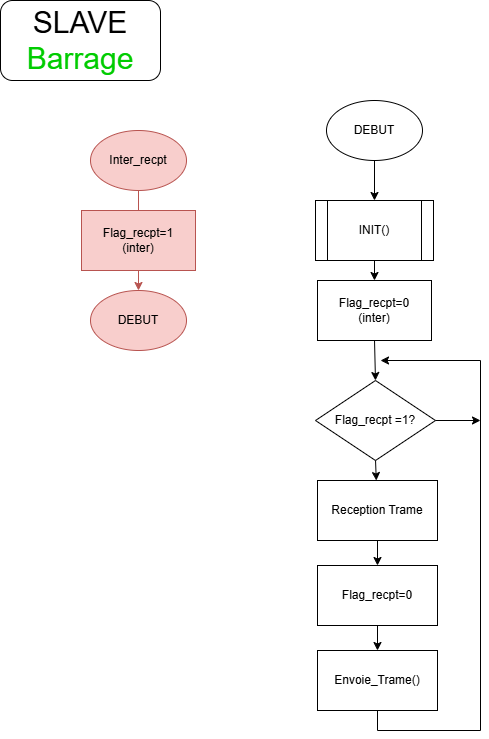

The diagram above was exported from draw.io. Its source (the exported page's mxGraphModel, read from the mxfile embedded in the PNG):
<mxGraphModel dx="1585" dy="811" grid="1" gridSize="10" guides="1" tooltips="1" connect="1" arrows="1" fold="1" page="1" pageScale="1" pageWidth="827" pageHeight="1169" math="0" shadow="0">
  <root>
    <mxCell id="WIyWlLk6GJQsqaUBKTNV-0" />
    <mxCell id="WIyWlLk6GJQsqaUBKTNV-1" parent="WIyWlLk6GJQsqaUBKTNV-0" />
    <mxCell id="UGcDkFvREFBPSp331lUN-0" parent="WIyWlLk6GJQsqaUBKTNV-1" style="ellipse;whiteSpace=wrap;html=1;" value="DEBUT" vertex="1">
      <mxGeometry height="60" width="96" x="366" y="110" as="geometry" />
    </mxCell>
    <mxCell id="UGcDkFvREFBPSp331lUN-2" parent="WIyWlLk6GJQsqaUBKTNV-1" style="shape=process;whiteSpace=wrap;html=1;backgroundOutline=1;" value="INIT()" vertex="1">
      <mxGeometry height="60" width="118" x="355" y="210" as="geometry" />
    </mxCell>
    <mxCell id="UGcDkFvREFBPSp331lUN-3" edge="1" parent="WIyWlLk6GJQsqaUBKTNV-1" source="UGcDkFvREFBPSp331lUN-0" style="endArrow=classic;html=1;rounded=0;exitX=0.5;exitY=1;exitDx=0;exitDy=0;entryX=0.5;entryY=0;entryDx=0;entryDy=0;" target="UGcDkFvREFBPSp331lUN-2" value="">
      <mxGeometry height="50" relative="1" width="50" as="geometry">
        <mxPoint x="200" y="190" as="sourcePoint" />
        <mxPoint x="238" y="240" as="targetPoint" />
      </mxGeometry>
    </mxCell>
    <mxCell id="UGcDkFvREFBPSp331lUN-4" parent="WIyWlLk6GJQsqaUBKTNV-1" style="rounded=1;whiteSpace=wrap;html=1;" value="&lt;font style=&quot;font-size: 30px;&quot;&gt;SLAVE&lt;/font&gt;&lt;div&gt;&lt;font style=&quot;font-size: 30px; color: rgb(0, 204, 0);&quot;&gt;Barrage&lt;/font&gt;&lt;/div&gt;" vertex="1">
      <mxGeometry height="80" width="160" x="40" y="10" as="geometry" />
    </mxCell>
    <mxCell id="UGcDkFvREFBPSp331lUN-5" parent="WIyWlLk6GJQsqaUBKTNV-1" style="rounded=0;whiteSpace=wrap;html=1;" value="Flag_recpt=0&lt;div&gt;(inter)&lt;/div&gt;" vertex="1">
      <mxGeometry height="60" width="114" x="357" y="290" as="geometry" />
    </mxCell>
    <mxCell id="UGcDkFvREFBPSp331lUN-6" parent="WIyWlLk6GJQsqaUBKTNV-1" style="rhombus;whiteSpace=wrap;html=1;" value="Flag_recpt =1?" vertex="1">
      <mxGeometry height="80" width="120" x="355" y="390" as="geometry" />
    </mxCell>
    <mxCell id="UGcDkFvREFBPSp331lUN-7" parent="WIyWlLk6GJQsqaUBKTNV-1" style="rounded=0;whiteSpace=wrap;html=1;" value="Reception Trame" vertex="1">
      <mxGeometry height="60" width="120" x="357" y="490" as="geometry" />
    </mxCell>
    <mxCell id="UGcDkFvREFBPSp331lUN-8" parent="WIyWlLk6GJQsqaUBKTNV-1" style="rounded=0;whiteSpace=wrap;html=1;" value="Flag_recpt=0" vertex="1">
      <mxGeometry height="60" width="120" x="357" y="575" as="geometry" />
    </mxCell>
    <mxCell id="UGcDkFvREFBPSp331lUN-21" edge="1" parent="WIyWlLk6GJQsqaUBKTNV-1" source="UGcDkFvREFBPSp331lUN-9" style="edgeStyle=orthogonalEdgeStyle;rounded=0;orthogonalLoop=1;jettySize=auto;html=1;exitX=0.5;exitY=1;exitDx=0;exitDy=0;">
      <mxGeometry relative="1" as="geometry">
        <Array as="points">
          <mxPoint x="417" y="740" />
          <mxPoint x="520" y="740" />
          <mxPoint x="520" y="370" />
        </Array>
        <mxPoint x="580" y="740" as="sourcePoint" />
        <mxPoint x="420" y="370" as="targetPoint" />
      </mxGeometry>
    </mxCell>
    <mxCell id="UGcDkFvREFBPSp331lUN-9" parent="WIyWlLk6GJQsqaUBKTNV-1" style="rounded=0;whiteSpace=wrap;html=1;" value="Envoie_Trame()" vertex="1">
      <mxGeometry height="60" width="120" x="357" y="660" as="geometry" />
    </mxCell>
    <mxCell id="UGcDkFvREFBPSp331lUN-10" edge="1" parent="WIyWlLk6GJQsqaUBKTNV-1" source="UGcDkFvREFBPSp331lUN-2" style="endArrow=classic;html=1;rounded=0;exitX=0.5;exitY=1;exitDx=0;exitDy=0;entryX=0.5;entryY=0;entryDx=0;entryDy=0;" target="UGcDkFvREFBPSp331lUN-5" value="">
      <mxGeometry height="50" relative="1" width="50" as="geometry">
        <mxPoint x="390" y="450" as="sourcePoint" />
        <mxPoint x="500" y="290" as="targetPoint" />
      </mxGeometry>
    </mxCell>
    <mxCell id="UGcDkFvREFBPSp331lUN-11" edge="1" parent="WIyWlLk6GJQsqaUBKTNV-1" source="UGcDkFvREFBPSp331lUN-5" style="endArrow=classic;html=1;rounded=0;entryX=0.5;entryY=0;entryDx=0;entryDy=0;exitX=0.5;exitY=1;exitDx=0;exitDy=0;" target="UGcDkFvREFBPSp331lUN-6" value="">
      <mxGeometry height="50" relative="1" width="50" as="geometry">
        <mxPoint x="390" y="450" as="sourcePoint" />
        <mxPoint x="440" y="400" as="targetPoint" />
      </mxGeometry>
    </mxCell>
    <mxCell id="UGcDkFvREFBPSp331lUN-12" edge="1" parent="WIyWlLk6GJQsqaUBKTNV-1" source="UGcDkFvREFBPSp331lUN-6" style="endArrow=classic;html=1;rounded=0;exitX=0.5;exitY=1;exitDx=0;exitDy=0;" target="UGcDkFvREFBPSp331lUN-7" value="">
      <mxGeometry height="50" relative="1" width="50" as="geometry">
        <mxPoint x="150" y="600" as="sourcePoint" />
        <mxPoint x="200" y="550" as="targetPoint" />
      </mxGeometry>
    </mxCell>
    <mxCell id="UGcDkFvREFBPSp331lUN-13" edge="1" parent="WIyWlLk6GJQsqaUBKTNV-1" source="UGcDkFvREFBPSp331lUN-7" style="endArrow=classic;html=1;rounded=0;entryX=0.5;entryY=0;entryDx=0;entryDy=0;exitX=0.5;exitY=1;exitDx=0;exitDy=0;" target="UGcDkFvREFBPSp331lUN-8" value="">
      <mxGeometry height="50" relative="1" width="50" as="geometry">
        <mxPoint x="390" y="570" as="sourcePoint" />
        <mxPoint x="440" y="520" as="targetPoint" />
      </mxGeometry>
    </mxCell>
    <mxCell id="UGcDkFvREFBPSp331lUN-14" edge="1" parent="WIyWlLk6GJQsqaUBKTNV-1" source="UGcDkFvREFBPSp331lUN-8" style="endArrow=classic;html=1;rounded=0;entryX=0.5;entryY=0;entryDx=0;entryDy=0;exitX=0.5;exitY=1;exitDx=0;exitDy=0;" target="UGcDkFvREFBPSp331lUN-9" value="">
      <mxGeometry height="50" relative="1" width="50" as="geometry">
        <mxPoint x="390" y="570" as="sourcePoint" />
        <mxPoint x="440" y="520" as="targetPoint" />
      </mxGeometry>
    </mxCell>
    <mxCell id="UGcDkFvREFBPSp331lUN-20" edge="1" parent="WIyWlLk6GJQsqaUBKTNV-1" source="UGcDkFvREFBPSp331lUN-16" style="edgeStyle=orthogonalEdgeStyle;rounded=0;orthogonalLoop=1;jettySize=auto;html=1;fillColor=#f8cecc;strokeColor=#b85450;" target="UGcDkFvREFBPSp331lUN-18" value="">
      <mxGeometry relative="1" as="geometry" />
    </mxCell>
    <mxCell id="UGcDkFvREFBPSp331lUN-16" parent="WIyWlLk6GJQsqaUBKTNV-1" style="ellipse;whiteSpace=wrap;html=1;fillColor=#f8cecc;strokeColor=#b85450;" value="Inter_recpt" vertex="1">
      <mxGeometry height="60" width="96" x="130" y="140" as="geometry" />
    </mxCell>
    <mxCell id="UGcDkFvREFBPSp331lUN-17" parent="WIyWlLk6GJQsqaUBKTNV-1" style="rounded=0;whiteSpace=wrap;html=1;fillColor=#f8cecc;strokeColor=#b85450;" value="Flag_recpt=1&lt;div&gt;(inter)&lt;/div&gt;" vertex="1">
      <mxGeometry height="60" width="114" x="121" y="220" as="geometry" />
    </mxCell>
    <mxCell id="UGcDkFvREFBPSp331lUN-18" parent="WIyWlLk6GJQsqaUBKTNV-1" style="ellipse;whiteSpace=wrap;html=1;fillColor=#f8cecc;strokeColor=#b85450;" value="DEBUT" vertex="1">
      <mxGeometry height="60" width="96" x="130" y="300" as="geometry" />
    </mxCell>
    <mxCell id="UGcDkFvREFBPSp331lUN-22" edge="1" parent="WIyWlLk6GJQsqaUBKTNV-1" source="UGcDkFvREFBPSp331lUN-6" style="endArrow=classic;html=1;rounded=0;exitX=1;exitY=0.5;exitDx=0;exitDy=0;" value="">
      <mxGeometry height="50" relative="1" width="50" as="geometry">
        <mxPoint x="400" y="480" as="sourcePoint" />
        <mxPoint x="520" y="430" as="targetPoint" />
      </mxGeometry>
    </mxCell>
  </root>
</mxGraphModel>